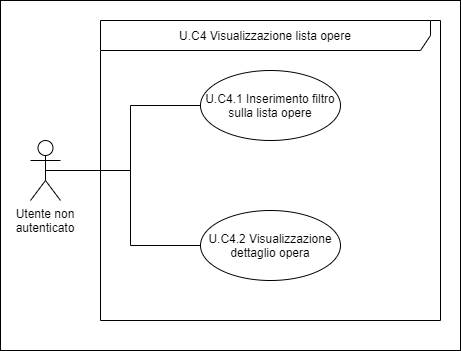

The diagram above was exported from draw.io. Its source (the exported page's mxGraphModel, read from the mxfile embedded in the PNG):
<mxGraphModel dx="1422" dy="715" grid="1" gridSize="10" guides="1" tooltips="1" connect="1" arrows="1" fold="1" page="1" pageScale="1" pageWidth="827" pageHeight="1169" math="0" shadow="0">
  <root>
    <mxCell id="s6FZrad7g__Qu_WOc9Eg-0" />
    <mxCell id="s6FZrad7g__Qu_WOc9Eg-1" parent="s6FZrad7g__Qu_WOc9Eg-0" />
    <mxCell id="s6FZrad7g__Qu_WOc9Eg-3" value="" style="html=1;" vertex="1" parent="s6FZrad7g__Qu_WOc9Eg-1">
      <mxGeometry x="100" y="150" width="460" height="350" as="geometry" />
    </mxCell>
    <mxCell id="s6FZrad7g__Qu_WOc9Eg-8" style="edgeStyle=orthogonalEdgeStyle;rounded=0;orthogonalLoop=1;jettySize=auto;html=1;exitX=0.5;exitY=0.5;exitDx=0;exitDy=0;exitPerimeter=0;endArrow=none;endFill=0;" edge="1" parent="s6FZrad7g__Qu_WOc9Eg-1" source="s6FZrad7g__Qu_WOc9Eg-4" target="s6FZrad7g__Qu_WOc9Eg-7">
      <mxGeometry relative="1" as="geometry" />
    </mxCell>
    <mxCell id="s6FZrad7g__Qu_WOc9Eg-9" style="edgeStyle=orthogonalEdgeStyle;rounded=0;orthogonalLoop=1;jettySize=auto;html=1;exitX=0.5;exitY=0.5;exitDx=0;exitDy=0;exitPerimeter=0;entryX=0;entryY=0.5;entryDx=0;entryDy=0;endArrow=none;endFill=0;" edge="1" parent="s6FZrad7g__Qu_WOc9Eg-1" source="s6FZrad7g__Qu_WOc9Eg-4" target="s6FZrad7g__Qu_WOc9Eg-6">
      <mxGeometry relative="1" as="geometry" />
    </mxCell>
    <mxCell id="s6FZrad7g__Qu_WOc9Eg-4" value="Utente non autenticato" style="shape=umlActor;verticalLabelPosition=bottom;verticalAlign=top;html=1;whiteSpace=wrap;" vertex="1" parent="s6FZrad7g__Qu_WOc9Eg-1">
      <mxGeometry x="130" y="290" width="30" height="60" as="geometry" />
    </mxCell>
    <mxCell id="s6FZrad7g__Qu_WOc9Eg-6" value="U.C4.2 Visualizzazione dettaglio opera" style="ellipse;whiteSpace=wrap;html=1;" vertex="1" parent="s6FZrad7g__Qu_WOc9Eg-1">
      <mxGeometry x="300" y="360" width="140" height="70" as="geometry" />
    </mxCell>
    <mxCell id="s6FZrad7g__Qu_WOc9Eg-7" value="U.C4.1 Inserimento filtro sulla lista opere" style="ellipse;whiteSpace=wrap;html=1;" vertex="1" parent="s6FZrad7g__Qu_WOc9Eg-1">
      <mxGeometry x="300" y="220" width="140" height="70" as="geometry" />
    </mxCell>
    <mxCell id="s6FZrad7g__Qu_WOc9Eg-10" value="U.C4 Visualizzazione lista opere" style="shape=umlFrame;whiteSpace=wrap;html=1;width=330;height=30;" vertex="1" parent="s6FZrad7g__Qu_WOc9Eg-1">
      <mxGeometry x="200" y="170" width="340" height="300" as="geometry" />
    </mxCell>
  </root>
</mxGraphModel>